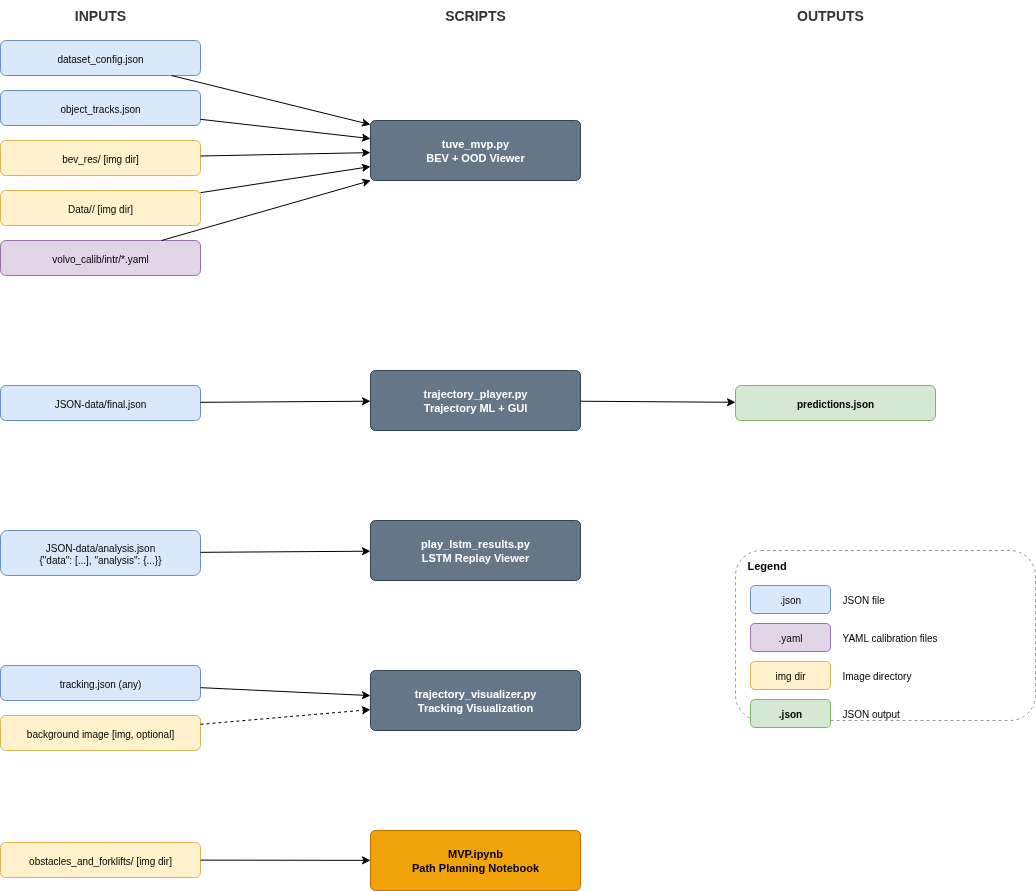

The diagram above was exported from draw.io. Its source (the exported page's mxGraphModel, read from the mxfile embedded in the PNG):
<mxGraphModel dx="2000" dy="1203" grid="1" gridSize="10" guides="1" tooltips="1" connect="1" arrows="1" fold="1" page="1" pageScale="1" pageWidth="850" pageHeight="1100" math="0" shadow="0">
  <root>
    <mxCell id="0" />
    <mxCell id="1" parent="0" />
    <mxCell id="ed2-R53sp0XD5Vi4hrRd-1" value="INPUTS" style="text;html=1;strokeColor=none;fillColor=none;align=center;verticalAlign=middle;whiteSpace=wrap;rounded=0;fontStyle=1;fontSize=14;fontColor=#333333;" vertex="1" parent="1">
      <mxGeometry x="60" y="10" width="200" height="30" as="geometry" />
    </mxCell>
    <mxCell id="ed2-R53sp0XD5Vi4hrRd-2" value="SCRIPTS" style="text;html=1;strokeColor=none;fillColor=none;align=center;verticalAlign=middle;whiteSpace=wrap;rounded=0;fontStyle=1;fontSize=14;fontColor=#333333;" vertex="1" parent="1">
      <mxGeometry x="430" y="10" width="210" height="30" as="geometry" />
    </mxCell>
    <mxCell id="ed2-R53sp0XD5Vi4hrRd-3" value="OUTPUTS" style="text;html=1;strokeColor=none;fillColor=none;align=center;verticalAlign=middle;whiteSpace=wrap;rounded=0;fontStyle=1;fontSize=14;fontColor=#333333;" vertex="1" parent="1">
      <mxGeometry x="790" y="10" width="200" height="30" as="geometry" />
    </mxCell>
    <mxCell id="ed2-R53sp0XD5Vi4hrRd-4" value="" style="rounded=1;whiteSpace=wrap;html=1;fillColor=none;strokeColor=#999999;dashed=1;" vertex="1" parent="1">
      <mxGeometry x="795" y="560" width="300" height="170" as="geometry" />
    </mxCell>
    <mxCell id="ed2-R53sp0XD5Vi4hrRd-5" value="Legend" style="text;html=1;strokeColor=none;fillColor=none;align=left;verticalAlign=middle;whiteSpace=wrap;rounded=0;fontStyle=1;fontSize=11;" vertex="1" parent="1">
      <mxGeometry x="805" y="565" width="100" height="20" as="geometry" />
    </mxCell>
    <mxCell id="ed2-R53sp0XD5Vi4hrRd-6" value=".json" style="rounded=1;whiteSpace=wrap;html=1;fillColor=#dae8fc;strokeColor=#6c8ebf;fontSize=10;" vertex="1" parent="1">
      <mxGeometry x="810" y="595" width="80" height="28" as="geometry" />
    </mxCell>
    <mxCell id="ed2-R53sp0XD5Vi4hrRd-7" value="JSON file" style="text;html=1;strokeColor=none;fillColor=none;align=left;verticalAlign=middle;fontSize=10;" vertex="1" parent="1">
      <mxGeometry x="900" y="595" width="180" height="28" as="geometry" />
    </mxCell>
    <mxCell id="ed2-R53sp0XD5Vi4hrRd-8" value=".yaml" style="rounded=1;whiteSpace=wrap;html=1;fillColor=#e1d5e7;strokeColor=#9673a6;fontSize=10;" vertex="1" parent="1">
      <mxGeometry x="810" y="633" width="80" height="28" as="geometry" />
    </mxCell>
    <mxCell id="ed2-R53sp0XD5Vi4hrRd-9" value="YAML calibration files" style="text;html=1;strokeColor=none;fillColor=none;align=left;verticalAlign=middle;fontSize=10;" vertex="1" parent="1">
      <mxGeometry x="900" y="633" width="180" height="28" as="geometry" />
    </mxCell>
    <mxCell id="ed2-R53sp0XD5Vi4hrRd-10" value="img dir" style="rounded=1;whiteSpace=wrap;html=1;fillColor=#fff2cc;strokeColor=#d6b656;fontSize=10;" vertex="1" parent="1">
      <mxGeometry x="810" y="671" width="80" height="28" as="geometry" />
    </mxCell>
    <mxCell id="ed2-R53sp0XD5Vi4hrRd-11" value="Image directory" style="text;html=1;strokeColor=none;fillColor=none;align=left;verticalAlign=middle;fontSize=10;" vertex="1" parent="1">
      <mxGeometry x="900" y="671" width="180" height="28" as="geometry" />
    </mxCell>
    <mxCell id="ed2-R53sp0XD5Vi4hrRd-12" value=".json" style="rounded=1;whiteSpace=wrap;html=1;fillColor=#d5e8d4;strokeColor=#82b366;fontStyle=1;fontSize=10;" vertex="1" parent="1">
      <mxGeometry x="810" y="709" width="80" height="28" as="geometry" />
    </mxCell>
    <mxCell id="ed2-R53sp0XD5Vi4hrRd-13" value="JSON output" style="text;html=1;strokeColor=none;fillColor=none;align=left;verticalAlign=middle;fontSize=10;" vertex="1" parent="1">
      <mxGeometry x="900" y="709" width="180" height="28" as="geometry" />
    </mxCell>
    <mxCell id="ed2-R53sp0XD5Vi4hrRd-14" value="tuve_mvp.py&#10;BEV + OOD Viewer" style="rounded=1;whiteSpace=wrap;html=1;arcSize=8;fillColor=#647687;strokeColor=#314354;fontColor=#ffffff;fontStyle=1;fontSize=11;" vertex="1" parent="1">
      <mxGeometry x="430" y="130" width="210" height="60" as="geometry" />
    </mxCell>
    <mxCell id="ed2-R53sp0XD5Vi4hrRd-15" value="dataset_config.json" style="rounded=1;whiteSpace=wrap;html=1;fillColor=#dae8fc;strokeColor=#6c8ebf;fontSize=10;" vertex="1" parent="1">
      <mxGeometry x="60" y="50" width="200" height="35" as="geometry" />
    </mxCell>
    <mxCell id="ed2-R53sp0XD5Vi4hrRd-16" value="object_tracks.json" style="rounded=1;whiteSpace=wrap;html=1;fillColor=#dae8fc;strokeColor=#6c8ebf;fontSize=10;" vertex="1" parent="1">
      <mxGeometry x="60" y="100" width="200" height="35" as="geometry" />
    </mxCell>
    <mxCell id="ed2-R53sp0XD5Vi4hrRd-17" value="bev_res/ [img dir]" style="rounded=1;whiteSpace=wrap;html=1;fillColor=#fff2cc;strokeColor=#d6b656;fontSize=10;" vertex="1" parent="1">
      <mxGeometry x="60" y="150" width="200" height="35" as="geometry" />
    </mxCell>
    <mxCell id="ed2-R53sp0XD5Vi4hrRd-18" value="Data/&lt;cam_id&gt;/ [img dir]" style="rounded=1;whiteSpace=wrap;html=1;fillColor=#fff2cc;strokeColor=#d6b656;fontSize=10;" vertex="1" parent="1">
      <mxGeometry x="60" y="200" width="200" height="35" as="geometry" />
    </mxCell>
    <mxCell id="ed2-R53sp0XD5Vi4hrRd-19" value="volvo_calib/intr/*.yaml" style="rounded=1;whiteSpace=wrap;html=1;fillColor=#e1d5e7;strokeColor=#9673a6;fontSize=10;" vertex="1" parent="1">
      <mxGeometry x="60" y="250" width="200" height="35" as="geometry" />
    </mxCell>
    <mxCell id="ed2-R53sp0XD5Vi4hrRd-20" value="" style="rounded=0;orthogonalLoop=1;jettySize=auto;html=1;" edge="1" parent="1" source="ed2-R53sp0XD5Vi4hrRd-15" target="ed2-R53sp0XD5Vi4hrRd-14">
      <mxGeometry relative="1" as="geometry" />
    </mxCell>
    <mxCell id="ed2-R53sp0XD5Vi4hrRd-21" value="" style="rounded=0;orthogonalLoop=1;jettySize=auto;html=1;" edge="1" parent="1" source="ed2-R53sp0XD5Vi4hrRd-16" target="ed2-R53sp0XD5Vi4hrRd-14">
      <mxGeometry relative="1" as="geometry" />
    </mxCell>
    <mxCell id="ed2-R53sp0XD5Vi4hrRd-22" value="" style="rounded=0;orthogonalLoop=1;jettySize=auto;html=1;" edge="1" parent="1" source="ed2-R53sp0XD5Vi4hrRd-17" target="ed2-R53sp0XD5Vi4hrRd-14">
      <mxGeometry relative="1" as="geometry" />
    </mxCell>
    <mxCell id="ed2-R53sp0XD5Vi4hrRd-23" value="" style="rounded=0;orthogonalLoop=1;jettySize=auto;html=1;" edge="1" parent="1" source="ed2-R53sp0XD5Vi4hrRd-18" target="ed2-R53sp0XD5Vi4hrRd-14">
      <mxGeometry relative="1" as="geometry" />
    </mxCell>
    <mxCell id="ed2-R53sp0XD5Vi4hrRd-24" value="" style="rounded=0;orthogonalLoop=1;jettySize=auto;html=1;" edge="1" parent="1" source="ed2-R53sp0XD5Vi4hrRd-19" target="ed2-R53sp0XD5Vi4hrRd-14">
      <mxGeometry relative="1" as="geometry" />
    </mxCell>
    <mxCell id="ed2-R53sp0XD5Vi4hrRd-25" value="trajectory_player.py&#10;Trajectory ML + GUI" style="rounded=1;whiteSpace=wrap;html=1;arcSize=8;fillColor=#647687;strokeColor=#314354;fontColor=#ffffff;fontStyle=1;fontSize=11;" vertex="1" parent="1">
      <mxGeometry x="430" y="380" width="210" height="60" as="geometry" />
    </mxCell>
    <mxCell id="ed2-R53sp0XD5Vi4hrRd-26" value="JSON-data/final.json" style="rounded=1;whiteSpace=wrap;html=1;fillColor=#dae8fc;strokeColor=#6c8ebf;fontSize=10;" vertex="1" parent="1">
      <mxGeometry x="60" y="395" width="200" height="35" as="geometry" />
    </mxCell>
    <mxCell id="ed2-R53sp0XD5Vi4hrRd-27" value="predictions.json" style="rounded=1;whiteSpace=wrap;html=1;fillColor=#d5e8d4;strokeColor=#82b366;fontStyle=1;fontSize=10;" vertex="1" parent="1">
      <mxGeometry x="795" y="395" width="200" height="35" as="geometry" />
    </mxCell>
    <mxCell id="ed2-R53sp0XD5Vi4hrRd-28" value="" style="rounded=0;orthogonalLoop=1;jettySize=auto;html=1;" edge="1" parent="1" source="ed2-R53sp0XD5Vi4hrRd-26" target="ed2-R53sp0XD5Vi4hrRd-25">
      <mxGeometry relative="1" as="geometry" />
    </mxCell>
    <mxCell id="ed2-R53sp0XD5Vi4hrRd-29" value="" style="rounded=0;orthogonalLoop=1;jettySize=auto;html=1;" edge="1" parent="1" source="ed2-R53sp0XD5Vi4hrRd-25" target="ed2-R53sp0XD5Vi4hrRd-27">
      <mxGeometry relative="1" as="geometry" />
    </mxCell>
    <mxCell id="ed2-R53sp0XD5Vi4hrRd-30" value="play_lstm_results.py&#10;LSTM Replay Viewer" style="rounded=1;whiteSpace=wrap;html=1;arcSize=8;fillColor=#647687;strokeColor=#314354;fontColor=#ffffff;fontStyle=1;fontSize=11;" vertex="1" parent="1">
      <mxGeometry x="430" y="530" width="210" height="60" as="geometry" />
    </mxCell>
    <mxCell id="ed2-R53sp0XD5Vi4hrRd-31" value="JSON-data/analysis.json&#10;{&quot;data&quot;: [...], &quot;analysis&quot;: {...}}" style="rounded=1;whiteSpace=wrap;html=1;fillColor=#dae8fc;strokeColor=#6c8ebf;fontSize=10;" vertex="1" parent="1">
      <mxGeometry x="60" y="540" width="200" height="45" as="geometry" />
    </mxCell>
    <mxCell id="ed2-R53sp0XD5Vi4hrRd-32" value="" style="rounded=0;orthogonalLoop=1;jettySize=auto;html=1;" edge="1" parent="1" source="ed2-R53sp0XD5Vi4hrRd-31" target="ed2-R53sp0XD5Vi4hrRd-30">
      <mxGeometry relative="1" as="geometry" />
    </mxCell>
    <mxCell id="ed2-R53sp0XD5Vi4hrRd-33" value="trajectory_visualizer.py&#10;Tracking Visualization" style="rounded=1;whiteSpace=wrap;html=1;arcSize=8;fillColor=#647687;strokeColor=#314354;fontColor=#ffffff;fontStyle=1;fontSize=11;" vertex="1" parent="1">
      <mxGeometry x="430" y="680" width="210" height="60" as="geometry" />
    </mxCell>
    <mxCell id="ed2-R53sp0XD5Vi4hrRd-34" value="tracking.json (any)" style="rounded=1;whiteSpace=wrap;html=1;fillColor=#dae8fc;strokeColor=#6c8ebf;fontSize=10;" vertex="1" parent="1">
      <mxGeometry x="60" y="675" width="200" height="35" as="geometry" />
    </mxCell>
    <mxCell id="ed2-R53sp0XD5Vi4hrRd-35" value="background image [img, optional]" style="rounded=1;whiteSpace=wrap;html=1;fillColor=#fff2cc;strokeColor=#d6b656;fontSize=10;" vertex="1" parent="1">
      <mxGeometry x="60" y="725" width="200" height="35" as="geometry" />
    </mxCell>
    <mxCell id="ed2-R53sp0XD5Vi4hrRd-36" value="" style="rounded=0;orthogonalLoop=1;jettySize=auto;html=1;" edge="1" parent="1" source="ed2-R53sp0XD5Vi4hrRd-34" target="ed2-R53sp0XD5Vi4hrRd-33">
      <mxGeometry relative="1" as="geometry" />
    </mxCell>
    <mxCell id="ed2-R53sp0XD5Vi4hrRd-37" value="" style="rounded=0;orthogonalLoop=1;jettySize=auto;html=1;dashed=1;" edge="1" parent="1" source="ed2-R53sp0XD5Vi4hrRd-35" target="ed2-R53sp0XD5Vi4hrRd-33">
      <mxGeometry relative="1" as="geometry" />
    </mxCell>
    <mxCell id="ed2-R53sp0XD5Vi4hrRd-38" value="MVP.ipynb&#10;Path Planning Notebook" style="rounded=1;whiteSpace=wrap;html=1;arcSize=8;fillColor=#f0a30a;strokeColor=#BD7000;fontColor=#000000;fontStyle=1;fontSize=11;" vertex="1" parent="1">
      <mxGeometry x="430" y="840" width="210" height="60" as="geometry" />
    </mxCell>
    <mxCell id="ed2-R53sp0XD5Vi4hrRd-39" value="obstacles_and_forklifts/ [img dir]" style="rounded=1;whiteSpace=wrap;html=1;fillColor=#fff2cc;strokeColor=#d6b656;fontSize=10;" vertex="1" parent="1">
      <mxGeometry x="60" y="852" width="200" height="35" as="geometry" />
    </mxCell>
    <mxCell id="ed2-R53sp0XD5Vi4hrRd-40" value="" style="rounded=0;orthogonalLoop=1;jettySize=auto;html=1;" edge="1" parent="1" source="ed2-R53sp0XD5Vi4hrRd-39" target="ed2-R53sp0XD5Vi4hrRd-38">
      <mxGeometry relative="1" as="geometry" />
    </mxCell>
  </root>
</mxGraphModel>